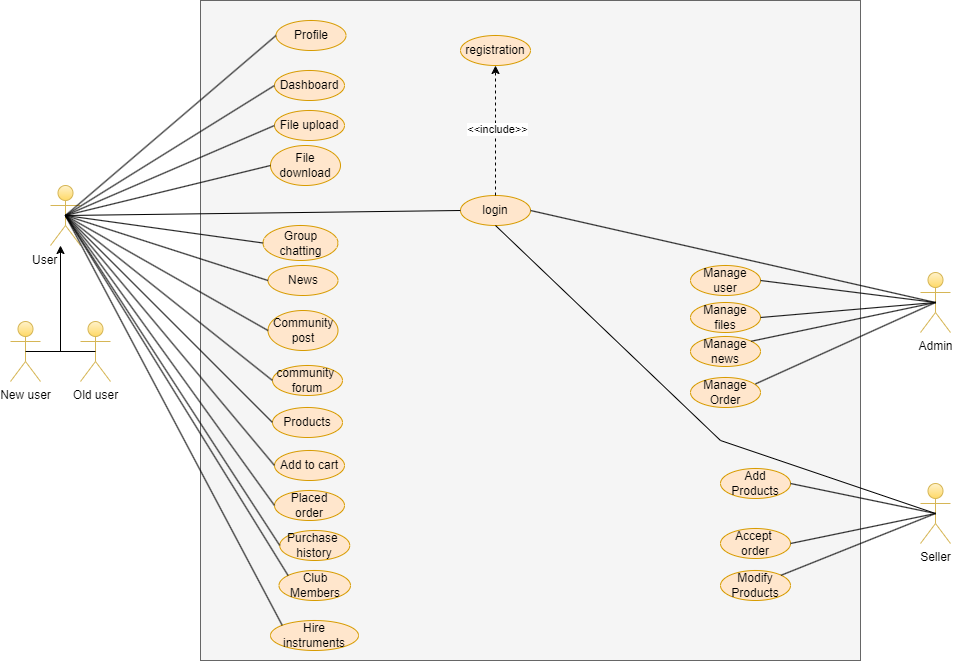

The diagram above was exported from draw.io. Its source (the exported page's mxGraphModel, read from the mxfile embedded in the PNG):
<mxGraphModel dx="2872" dy="1249" grid="1" gridSize="10" guides="1" tooltips="1" connect="1" arrows="1" fold="1" page="1" pageScale="1" pageWidth="850" pageHeight="1100" math="0" shadow="0">
  <root>
    <mxCell id="0" />
    <mxCell id="1" parent="0" />
    <mxCell id="a2sAXNTFucire9O2H1Oh-2" value="" style="whiteSpace=wrap;html=1;aspect=fixed;fillColor=#f5f5f5;strokeColor=#666666;fontColor=#333333;" parent="1" vertex="1">
      <mxGeometry x="-340" y="270" width="660" height="660" as="geometry" />
    </mxCell>
    <mxCell id="a2sAXNTFucire9O2H1Oh-3" value="" style="shape=umlActor;verticalLabelPosition=bottom;verticalAlign=top;html=1;outlineConnect=0;fillColor=#fff2cc;gradientColor=#ffd966;strokeColor=#d6b656;" parent="1" vertex="1">
      <mxGeometry x="-490" y="455" width="30" height="60" as="geometry" />
    </mxCell>
    <mxCell id="Cq3dJeOxSiCFvlTWxm3Q-28" style="edgeStyle=orthogonalEdgeStyle;rounded=0;orthogonalLoop=1;jettySize=auto;html=1;" parent="1" source="a2sAXNTFucire9O2H1Oh-5" target="a2sAXNTFucire9O2H1Oh-3" edge="1">
      <mxGeometry relative="1" as="geometry">
        <Array as="points">
          <mxPoint x="-480" y="621" />
        </Array>
      </mxGeometry>
    </mxCell>
    <mxCell id="a2sAXNTFucire9O2H1Oh-5" value="New user" style="shape=umlActor;verticalLabelPosition=bottom;verticalAlign=top;html=1;outlineConnect=0;fillColor=#fff2cc;gradientColor=#ffd966;strokeColor=#d6b656;" parent="1" vertex="1">
      <mxGeometry x="-530" y="591" width="30" height="60" as="geometry" />
    </mxCell>
    <mxCell id="a2sAXNTFucire9O2H1Oh-17" value="registration" style="ellipse;whiteSpace=wrap;html=1;fillColor=#ffe6cc;strokeColor=#d79b00;" parent="1" vertex="1">
      <mxGeometry x="-80" y="305" width="70" height="30" as="geometry" />
    </mxCell>
    <mxCell id="a2sAXNTFucire9O2H1Oh-18" value="Profile" style="ellipse;whiteSpace=wrap;html=1;fillColor=#ffe6cc;strokeColor=#d79b00;" parent="1" vertex="1">
      <mxGeometry x="-264.5" y="290" width="70" height="30" as="geometry" />
    </mxCell>
    <mxCell id="a2sAXNTFucire9O2H1Oh-19" value="Dashboard" style="ellipse;whiteSpace=wrap;html=1;fillColor=#ffe6cc;strokeColor=#d79b00;" parent="1" vertex="1">
      <mxGeometry x="-266" y="340" width="70" height="30" as="geometry" />
    </mxCell>
    <mxCell id="a2sAXNTFucire9O2H1Oh-20" value="File upload" style="ellipse;whiteSpace=wrap;html=1;fillColor=#ffe6cc;strokeColor=#d79b00;" parent="1" vertex="1">
      <mxGeometry x="-266" y="380" width="70" height="30" as="geometry" />
    </mxCell>
    <mxCell id="a2sAXNTFucire9O2H1Oh-22" value="Community post" style="ellipse;whiteSpace=wrap;html=1;fillColor=#ffe6cc;strokeColor=#d79b00;" parent="1" vertex="1">
      <mxGeometry x="-272.5" y="580" width="70" height="40" as="geometry" />
    </mxCell>
    <mxCell id="a2sAXNTFucire9O2H1Oh-23" value="News" style="ellipse;whiteSpace=wrap;html=1;fillColor=#ffe6cc;strokeColor=#d79b00;" parent="1" vertex="1">
      <mxGeometry x="-272.5" y="535" width="70" height="30" as="geometry" />
    </mxCell>
    <mxCell id="a2sAXNTFucire9O2H1Oh-24" value="File download" style="ellipse;whiteSpace=wrap;html=1;fillColor=#ffe6cc;strokeColor=#d79b00;" parent="1" vertex="1">
      <mxGeometry x="-270" y="415" width="70" height="40" as="geometry" />
    </mxCell>
    <mxCell id="a2sAXNTFucire9O2H1Oh-25" value="Placed&lt;br&gt;order" style="ellipse;whiteSpace=wrap;html=1;fillColor=#ffe6cc;strokeColor=#d79b00;" parent="1" vertex="1">
      <mxGeometry x="-266" y="760" width="70" height="30" as="geometry" />
    </mxCell>
    <mxCell id="a2sAXNTFucire9O2H1Oh-26" value="login" style="ellipse;whiteSpace=wrap;html=1;fillColor=#ffe6cc;strokeColor=#d79b00;" parent="1" vertex="1">
      <mxGeometry x="-80" y="465" width="70" height="30" as="geometry" />
    </mxCell>
    <mxCell id="a2sAXNTFucire9O2H1Oh-27" value="community&amp;nbsp;&lt;br&gt;forum" style="ellipse;whiteSpace=wrap;html=1;fillColor=#ffe6cc;strokeColor=#d79b00;" parent="1" vertex="1">
      <mxGeometry x="-268" y="635" width="70" height="30" as="geometry" />
    </mxCell>
    <mxCell id="a2sAXNTFucire9O2H1Oh-28" value="Add to cart" style="ellipse;whiteSpace=wrap;html=1;fillColor=#ffe6cc;strokeColor=#d79b00;" parent="1" vertex="1">
      <mxGeometry x="-266" y="720" width="70" height="30" as="geometry" />
    </mxCell>
    <mxCell id="a2sAXNTFucire9O2H1Oh-29" value="Group chatting" style="ellipse;whiteSpace=wrap;html=1;fillColor=#ffe6cc;strokeColor=#d79b00;" parent="1" vertex="1">
      <mxGeometry x="-277.5" y="495" width="75" height="35" as="geometry" />
    </mxCell>
    <mxCell id="a2sAXNTFucire9O2H1Oh-31" value="Products" style="ellipse;whiteSpace=wrap;html=1;fillColor=#ffe6cc;strokeColor=#d79b00;" parent="1" vertex="1">
      <mxGeometry x="-268" y="677" width="70" height="30" as="geometry" />
    </mxCell>
    <mxCell id="a2sAXNTFucire9O2H1Oh-32" value="Seller" style="shape=umlActor;verticalLabelPosition=bottom;verticalAlign=top;html=1;outlineConnect=0;fillColor=#fff2cc;gradientColor=#ffd966;strokeColor=#d6b656;" parent="1" vertex="1">
      <mxGeometry x="380" y="753" width="30" height="60" as="geometry" />
    </mxCell>
    <mxCell id="a2sAXNTFucire9O2H1Oh-33" value="Admin" style="shape=umlActor;verticalLabelPosition=bottom;verticalAlign=top;html=1;outlineConnect=0;fillColor=#fff2cc;gradientColor=#ffd966;strokeColor=#d6b656;" parent="1" vertex="1">
      <mxGeometry x="380" y="542" width="30" height="60" as="geometry" />
    </mxCell>
    <mxCell id="a2sAXNTFucire9O2H1Oh-37" value="Accept&amp;nbsp;&lt;br&gt;order" style="ellipse;whiteSpace=wrap;html=1;fillColor=#ffe6cc;strokeColor=#d79b00;" parent="1" vertex="1">
      <mxGeometry x="180" y="798" width="70" height="30" as="geometry" />
    </mxCell>
    <mxCell id="a2sAXNTFucire9O2H1Oh-38" value="Manage user" style="ellipse;whiteSpace=wrap;html=1;fillColor=#ffe6cc;strokeColor=#d79b00;" parent="1" vertex="1">
      <mxGeometry x="150" y="535" width="70" height="30" as="geometry" />
    </mxCell>
    <mxCell id="a2sAXNTFucire9O2H1Oh-39" value="Manage files" style="ellipse;whiteSpace=wrap;html=1;fillColor=#ffe6cc;strokeColor=#d79b00;" parent="1" vertex="1">
      <mxGeometry x="150" y="572" width="70" height="30" as="geometry" />
    </mxCell>
    <mxCell id="a2sAXNTFucire9O2H1Oh-40" value="Manage news" style="ellipse;whiteSpace=wrap;html=1;fillColor=#ffe6cc;strokeColor=#d79b00;" parent="1" vertex="1">
      <mxGeometry x="150" y="606" width="70" height="30" as="geometry" />
    </mxCell>
    <mxCell id="a2sAXNTFucire9O2H1Oh-43" value="" style="endArrow=none;html=1;rounded=0;exitX=0.5;exitY=0.5;exitDx=0;exitDy=0;exitPerimeter=0;entryX=0;entryY=0.5;entryDx=0;entryDy=0;" parent="1" source="a2sAXNTFucire9O2H1Oh-3" target="a2sAXNTFucire9O2H1Oh-18" edge="1">
      <mxGeometry width="50" height="50" relative="1" as="geometry">
        <mxPoint x="-240" y="485" as="sourcePoint" />
        <mxPoint x="-190" y="435" as="targetPoint" />
      </mxGeometry>
    </mxCell>
    <mxCell id="a2sAXNTFucire9O2H1Oh-44" value="" style="endArrow=none;html=1;rounded=0;exitX=0.5;exitY=0.5;exitDx=0;exitDy=0;exitPerimeter=0;entryX=0;entryY=0.5;entryDx=0;entryDy=0;" parent="1" source="a2sAXNTFucire9O2H1Oh-3" target="a2sAXNTFucire9O2H1Oh-19" edge="1">
      <mxGeometry width="50" height="50" relative="1" as="geometry">
        <mxPoint x="-450" y="485" as="sourcePoint" />
        <mxPoint x="-300" y="375" as="targetPoint" />
      </mxGeometry>
    </mxCell>
    <mxCell id="a2sAXNTFucire9O2H1Oh-45" value="" style="endArrow=none;html=1;rounded=0;exitX=0.5;exitY=0.5;exitDx=0;exitDy=0;exitPerimeter=0;entryX=0;entryY=0.5;entryDx=0;entryDy=0;" parent="1" source="a2sAXNTFucire9O2H1Oh-3" target="a2sAXNTFucire9O2H1Oh-20" edge="1">
      <mxGeometry width="50" height="50" relative="1" as="geometry">
        <mxPoint x="-445" y="495" as="sourcePoint" />
        <mxPoint x="-250" y="390" as="targetPoint" />
      </mxGeometry>
    </mxCell>
    <mxCell id="a2sAXNTFucire9O2H1Oh-46" value="" style="endArrow=none;html=1;rounded=0;exitX=0.5;exitY=0.5;exitDx=0;exitDy=0;exitPerimeter=0;entryX=0;entryY=0.5;entryDx=0;entryDy=0;" parent="1" source="a2sAXNTFucire9O2H1Oh-3" target="a2sAXNTFucire9O2H1Oh-24" edge="1">
      <mxGeometry width="50" height="50" relative="1" as="geometry">
        <mxPoint x="-445" y="495" as="sourcePoint" />
        <mxPoint x="-250" y="430" as="targetPoint" />
      </mxGeometry>
    </mxCell>
    <mxCell id="a2sAXNTFucire9O2H1Oh-47" value="" style="endArrow=none;html=1;rounded=0;exitX=0.5;exitY=0.5;exitDx=0;exitDy=0;exitPerimeter=0;entryX=0;entryY=0.5;entryDx=0;entryDy=0;" parent="1" source="a2sAXNTFucire9O2H1Oh-3" target="a2sAXNTFucire9O2H1Oh-29" edge="1">
      <mxGeometry width="50" height="50" relative="1" as="geometry">
        <mxPoint x="-445" y="495" as="sourcePoint" />
        <mxPoint x="-250" y="470" as="targetPoint" />
      </mxGeometry>
    </mxCell>
    <mxCell id="a2sAXNTFucire9O2H1Oh-48" value="" style="endArrow=none;html=1;rounded=0;exitX=0.5;exitY=0.5;exitDx=0;exitDy=0;exitPerimeter=0;entryX=0;entryY=0.5;entryDx=0;entryDy=0;" parent="1" source="a2sAXNTFucire9O2H1Oh-3" target="a2sAXNTFucire9O2H1Oh-23" edge="1">
      <mxGeometry width="50" height="50" relative="1" as="geometry">
        <mxPoint x="-445" y="495" as="sourcePoint" />
        <mxPoint x="-251" y="518" as="targetPoint" />
      </mxGeometry>
    </mxCell>
    <mxCell id="a2sAXNTFucire9O2H1Oh-49" value="" style="endArrow=none;html=1;rounded=0;exitX=0.5;exitY=0.5;exitDx=0;exitDy=0;exitPerimeter=0;entryX=0;entryY=0.5;entryDx=0;entryDy=0;" parent="1" source="a2sAXNTFucire9O2H1Oh-3" target="a2sAXNTFucire9O2H1Oh-22" edge="1">
      <mxGeometry width="50" height="50" relative="1" as="geometry">
        <mxPoint x="-445" y="495" as="sourcePoint" />
        <mxPoint x="-249" y="560" as="targetPoint" />
      </mxGeometry>
    </mxCell>
    <mxCell id="a2sAXNTFucire9O2H1Oh-50" value="" style="endArrow=none;html=1;rounded=0;exitX=0.5;exitY=0.5;exitDx=0;exitDy=0;exitPerimeter=0;entryX=0;entryY=0.5;entryDx=0;entryDy=0;" parent="1" source="a2sAXNTFucire9O2H1Oh-3" target="a2sAXNTFucire9O2H1Oh-27" edge="1">
      <mxGeometry width="50" height="50" relative="1" as="geometry">
        <mxPoint x="-445" y="495" as="sourcePoint" />
        <mxPoint x="-249" y="605" as="targetPoint" />
      </mxGeometry>
    </mxCell>
    <mxCell id="a2sAXNTFucire9O2H1Oh-51" value="" style="endArrow=none;html=1;rounded=0;exitX=0.5;exitY=0.5;exitDx=0;exitDy=0;exitPerimeter=0;entryX=0;entryY=0.5;entryDx=0;entryDy=0;" parent="1" source="a2sAXNTFucire9O2H1Oh-3" target="a2sAXNTFucire9O2H1Oh-31" edge="1">
      <mxGeometry width="50" height="50" relative="1" as="geometry">
        <mxPoint x="-445" y="495" as="sourcePoint" />
        <mxPoint x="-249" y="651" as="targetPoint" />
      </mxGeometry>
    </mxCell>
    <mxCell id="a2sAXNTFucire9O2H1Oh-52" value="" style="endArrow=none;html=1;rounded=0;exitX=0.5;exitY=0.5;exitDx=0;exitDy=0;exitPerimeter=0;entryX=0;entryY=0.5;entryDx=0;entryDy=0;" parent="1" source="a2sAXNTFucire9O2H1Oh-3" target="a2sAXNTFucire9O2H1Oh-28" edge="1">
      <mxGeometry width="50" height="50" relative="1" as="geometry">
        <mxPoint x="-445" y="495" as="sourcePoint" />
        <mxPoint x="-249" y="690" as="targetPoint" />
      </mxGeometry>
    </mxCell>
    <mxCell id="a2sAXNTFucire9O2H1Oh-53" value="" style="endArrow=none;html=1;rounded=0;entryX=0;entryY=0.5;entryDx=0;entryDy=0;exitX=0.5;exitY=0.5;exitDx=0;exitDy=0;exitPerimeter=0;" parent="1" source="a2sAXNTFucire9O2H1Oh-3" target="a2sAXNTFucire9O2H1Oh-25" edge="1">
      <mxGeometry width="50" height="50" relative="1" as="geometry">
        <mxPoint x="-435" y="505" as="sourcePoint" />
        <mxPoint x="-249" y="730" as="targetPoint" />
      </mxGeometry>
    </mxCell>
    <mxCell id="a2sAXNTFucire9O2H1Oh-59" value="" style="endArrow=none;html=1;rounded=0;entryX=1;entryY=0.5;entryDx=0;entryDy=0;exitX=0.5;exitY=0.5;exitDx=0;exitDy=0;exitPerimeter=0;" parent="1" source="a2sAXNTFucire9O2H1Oh-33" target="a2sAXNTFucire9O2H1Oh-38" edge="1">
      <mxGeometry width="50" height="50" relative="1" as="geometry">
        <mxPoint x="240" y="587" as="sourcePoint" />
        <mxPoint x="290" y="537" as="targetPoint" />
      </mxGeometry>
    </mxCell>
    <mxCell id="a2sAXNTFucire9O2H1Oh-60" value="" style="endArrow=none;html=1;rounded=0;exitX=1;exitY=0.5;exitDx=0;exitDy=0;entryX=0.5;entryY=0.5;entryDx=0;entryDy=0;entryPerimeter=0;" parent="1" source="a2sAXNTFucire9O2H1Oh-39" target="a2sAXNTFucire9O2H1Oh-33" edge="1">
      <mxGeometry width="50" height="50" relative="1" as="geometry">
        <mxPoint x="240" y="587" as="sourcePoint" />
        <mxPoint x="290" y="537" as="targetPoint" />
      </mxGeometry>
    </mxCell>
    <mxCell id="a2sAXNTFucire9O2H1Oh-61" value="" style="endArrow=none;html=1;rounded=0;exitX=1;exitY=0;exitDx=0;exitDy=0;entryX=0.5;entryY=0.5;entryDx=0;entryDy=0;entryPerimeter=0;" parent="1" source="a2sAXNTFucire9O2H1Oh-40" target="a2sAXNTFucire9O2H1Oh-33" edge="1">
      <mxGeometry width="50" height="50" relative="1" as="geometry">
        <mxPoint x="230" y="582" as="sourcePoint" />
        <mxPoint x="390" y="577" as="targetPoint" />
      </mxGeometry>
    </mxCell>
    <mxCell id="a2sAXNTFucire9O2H1Oh-62" value="Add Products" style="ellipse;whiteSpace=wrap;html=1;fillColor=#ffe6cc;strokeColor=#d79b00;" parent="1" vertex="1">
      <mxGeometry x="180" y="738" width="70" height="30" as="geometry" />
    </mxCell>
    <mxCell id="a2sAXNTFucire9O2H1Oh-63" value="" style="endArrow=none;html=1;rounded=0;entryX=0.5;entryY=0.5;entryDx=0;entryDy=0;entryPerimeter=0;exitX=1;exitY=0.5;exitDx=0;exitDy=0;" parent="1" source="a2sAXNTFucire9O2H1Oh-37" target="a2sAXNTFucire9O2H1Oh-32" edge="1">
      <mxGeometry width="50" height="50" relative="1" as="geometry">
        <mxPoint x="240" y="683" as="sourcePoint" />
        <mxPoint x="290" y="633" as="targetPoint" />
      </mxGeometry>
    </mxCell>
    <mxCell id="a2sAXNTFucire9O2H1Oh-64" value="" style="endArrow=none;html=1;rounded=0;entryX=0.5;entryY=0.5;entryDx=0;entryDy=0;entryPerimeter=0;exitX=1;exitY=0.5;exitDx=0;exitDy=0;" parent="1" source="a2sAXNTFucire9O2H1Oh-62" target="a2sAXNTFucire9O2H1Oh-32" edge="1">
      <mxGeometry width="50" height="50" relative="1" as="geometry">
        <mxPoint x="260" y="823" as="sourcePoint" />
        <mxPoint x="405" y="793" as="targetPoint" />
      </mxGeometry>
    </mxCell>
    <mxCell id="a2sAXNTFucire9O2H1Oh-94" value="" style="endArrow=classic;html=1;rounded=0;exitX=0.5;exitY=0;exitDx=0;exitDy=0;entryX=0.5;entryY=1;entryDx=0;entryDy=0;dashed=1;" parent="1" source="a2sAXNTFucire9O2H1Oh-26" target="a2sAXNTFucire9O2H1Oh-17" edge="1">
      <mxGeometry width="50" height="50" relative="1" as="geometry">
        <mxPoint x="-200" y="300" as="sourcePoint" />
        <mxPoint x="-50" y="460" as="targetPoint" />
      </mxGeometry>
    </mxCell>
    <mxCell id="a2sAXNTFucire9O2H1Oh-95" value="&amp;lt;&amp;lt;include&amp;gt;&amp;gt;" style="edgeLabel;html=1;align=center;verticalAlign=middle;resizable=0;points=[];" parent="a2sAXNTFucire9O2H1Oh-94" connectable="0" vertex="1">
      <mxGeometry x="0.0204" y="-1" relative="1" as="geometry">
        <mxPoint as="offset" />
      </mxGeometry>
    </mxCell>
    <mxCell id="a2sAXNTFucire9O2H1Oh-107" value="Club Members" style="ellipse;whiteSpace=wrap;html=1;fillColor=#ffe6cc;strokeColor=#d79b00;" parent="1" vertex="1">
      <mxGeometry x="-261.5" y="840" width="71.5" height="30" as="geometry" />
    </mxCell>
    <mxCell id="a2sAXNTFucire9O2H1Oh-109" value="Hire instruments" style="ellipse;whiteSpace=wrap;html=1;fillColor=#ffe6cc;strokeColor=#d79b00;" parent="1" vertex="1">
      <mxGeometry x="-270" y="890" width="88" height="30" as="geometry" />
    </mxCell>
    <mxCell id="a2sAXNTFucire9O2H1Oh-112" value="" style="endArrow=none;html=1;rounded=0;entryX=0;entryY=0;entryDx=0;entryDy=0;exitX=0.5;exitY=0.5;exitDx=0;exitDy=0;exitPerimeter=0;" parent="1" source="a2sAXNTFucire9O2H1Oh-3" target="a2sAXNTFucire9O2H1Oh-107" edge="1">
      <mxGeometry width="50" height="50" relative="1" as="geometry">
        <mxPoint x="-445" y="495" as="sourcePoint" />
        <mxPoint x="-255" y="770" as="targetPoint" />
      </mxGeometry>
    </mxCell>
    <mxCell id="a2sAXNTFucire9O2H1Oh-113" value="" style="endArrow=none;html=1;rounded=0;entryX=0;entryY=0;entryDx=0;entryDy=0;exitX=0.5;exitY=0.5;exitDx=0;exitDy=0;exitPerimeter=0;" parent="1" source="a2sAXNTFucire9O2H1Oh-3" target="a2sAXNTFucire9O2H1Oh-109" edge="1">
      <mxGeometry width="50" height="50" relative="1" as="geometry">
        <mxPoint x="-445" y="495" as="sourcePoint" />
        <mxPoint x="-247" y="793" as="targetPoint" />
      </mxGeometry>
    </mxCell>
    <mxCell id="Cq3dJeOxSiCFvlTWxm3Q-1" value="Modify Products" style="ellipse;whiteSpace=wrap;html=1;fillColor=#ffe6cc;strokeColor=#d79b00;" parent="1" vertex="1">
      <mxGeometry x="180" y="840" width="70" height="30" as="geometry" />
    </mxCell>
    <mxCell id="Cq3dJeOxSiCFvlTWxm3Q-4" value="Manage Order" style="ellipse;whiteSpace=wrap;html=1;fillColor=#ffe6cc;strokeColor=#d79b00;" parent="1" vertex="1">
      <mxGeometry x="150" y="647" width="70" height="30" as="geometry" />
    </mxCell>
    <mxCell id="Cq3dJeOxSiCFvlTWxm3Q-7" value="" style="endArrow=none;html=1;rounded=0;exitX=1;exitY=0;exitDx=0;exitDy=0;entryX=0.5;entryY=0.5;entryDx=0;entryDy=0;entryPerimeter=0;" parent="1" source="Cq3dJeOxSiCFvlTWxm3Q-1" target="a2sAXNTFucire9O2H1Oh-32" edge="1">
      <mxGeometry width="50" height="50" relative="1" as="geometry">
        <mxPoint x="260" y="823" as="sourcePoint" />
        <mxPoint x="390" y="783" as="targetPoint" />
      </mxGeometry>
    </mxCell>
    <mxCell id="Cq3dJeOxSiCFvlTWxm3Q-8" value="" style="endArrow=none;html=1;rounded=0;exitX=0.928;exitY=0.214;exitDx=0;exitDy=0;entryX=0.5;entryY=0.5;entryDx=0;entryDy=0;entryPerimeter=0;exitPerimeter=0;" parent="1" source="Cq3dJeOxSiCFvlTWxm3Q-4" target="a2sAXNTFucire9O2H1Oh-33" edge="1">
      <mxGeometry width="50" height="50" relative="1" as="geometry">
        <mxPoint x="220" y="616" as="sourcePoint" />
        <mxPoint x="405" y="582" as="targetPoint" />
      </mxGeometry>
    </mxCell>
    <mxCell id="Cq3dJeOxSiCFvlTWxm3Q-9" value="Old user" style="shape=umlActor;verticalLabelPosition=bottom;verticalAlign=top;html=1;outlineConnect=0;fillColor=#fff2cc;gradientColor=#ffd966;strokeColor=#d6b656;" parent="1" vertex="1">
      <mxGeometry x="-460" y="591" width="30" height="60" as="geometry" />
    </mxCell>
    <mxCell id="Cq3dJeOxSiCFvlTWxm3Q-32" value="" style="endArrow=none;html=1;rounded=0;entryX=0.5;entryY=0.5;entryDx=0;entryDy=0;entryPerimeter=0;exitX=0.5;exitY=0.5;exitDx=0;exitDy=0;exitPerimeter=0;" parent="1" source="a2sAXNTFucire9O2H1Oh-5" target="Cq3dJeOxSiCFvlTWxm3Q-9" edge="1">
      <mxGeometry width="50" height="50" relative="1" as="geometry">
        <mxPoint x="-470" y="621" as="sourcePoint" />
        <mxPoint x="-510" y="600" as="targetPoint" />
      </mxGeometry>
    </mxCell>
    <mxCell id="Cq3dJeOxSiCFvlTWxm3Q-34" value="&lt;div style=&quot;text-align: center;&quot;&gt;&lt;span style=&quot;background-color: initial;&quot;&gt;User&lt;/span&gt;&lt;/div&gt;" style="text;whiteSpace=wrap;html=1;" parent="1" vertex="1">
      <mxGeometry x="-510" y="516" width="80" height="40" as="geometry" />
    </mxCell>
    <mxCell id="Cq3dJeOxSiCFvlTWxm3Q-35" value="Purchase&amp;nbsp;&lt;br&gt;history" style="ellipse;whiteSpace=wrap;html=1;fillColor=#ffe6cc;strokeColor=#d79b00;" parent="1" vertex="1">
      <mxGeometry x="-260.75" y="800" width="70" height="30" as="geometry" />
    </mxCell>
    <mxCell id="Cq3dJeOxSiCFvlTWxm3Q-36" value="" style="endArrow=none;html=1;rounded=0;entryX=0;entryY=0.5;entryDx=0;entryDy=0;exitX=0.5;exitY=0.5;exitDx=0;exitDy=0;exitPerimeter=0;" parent="1" source="a2sAXNTFucire9O2H1Oh-3" target="Cq3dJeOxSiCFvlTWxm3Q-35" edge="1">
      <mxGeometry width="50" height="50" relative="1" as="geometry">
        <mxPoint x="-465" y="495" as="sourcePoint" />
        <mxPoint x="-257" y="735" as="targetPoint" />
      </mxGeometry>
    </mxCell>
    <mxCell id="2mOcd0IJvTU1G_8fWPgy-1" value="" style="endArrow=none;html=1;rounded=0;entryX=0;entryY=0.5;entryDx=0;entryDy=0;exitX=0.5;exitY=0.5;exitDx=0;exitDy=0;exitPerimeter=0;" edge="1" parent="1" source="a2sAXNTFucire9O2H1Oh-3" target="a2sAXNTFucire9O2H1Oh-26">
      <mxGeometry width="50" height="50" relative="1" as="geometry">
        <mxPoint x="-190" y="570" as="sourcePoint" />
        <mxPoint x="-140" y="520" as="targetPoint" />
      </mxGeometry>
    </mxCell>
    <mxCell id="2mOcd0IJvTU1G_8fWPgy-2" value="" style="endArrow=none;html=1;rounded=0;entryX=0.5;entryY=0.5;entryDx=0;entryDy=0;entryPerimeter=0;exitX=1;exitY=0.5;exitDx=0;exitDy=0;" edge="1" parent="1" source="a2sAXNTFucire9O2H1Oh-26" target="a2sAXNTFucire9O2H1Oh-33">
      <mxGeometry width="50" height="50" relative="1" as="geometry">
        <mxPoint x="150" y="630" as="sourcePoint" />
        <mxPoint x="200" y="580" as="targetPoint" />
      </mxGeometry>
    </mxCell>
    <mxCell id="2mOcd0IJvTU1G_8fWPgy-4" value="" style="endArrow=none;html=1;rounded=0;entryX=0.5;entryY=0.5;entryDx=0;entryDy=0;entryPerimeter=0;exitX=0.5;exitY=1;exitDx=0;exitDy=0;" edge="1" parent="1" source="a2sAXNTFucire9O2H1Oh-26" target="a2sAXNTFucire9O2H1Oh-32">
      <mxGeometry width="50" height="50" relative="1" as="geometry">
        <mxPoint x="150" y="750" as="sourcePoint" />
        <mxPoint x="200" y="700" as="targetPoint" />
        <Array as="points">
          <mxPoint x="180" y="710" />
        </Array>
      </mxGeometry>
    </mxCell>
  </root>
</mxGraphModel>